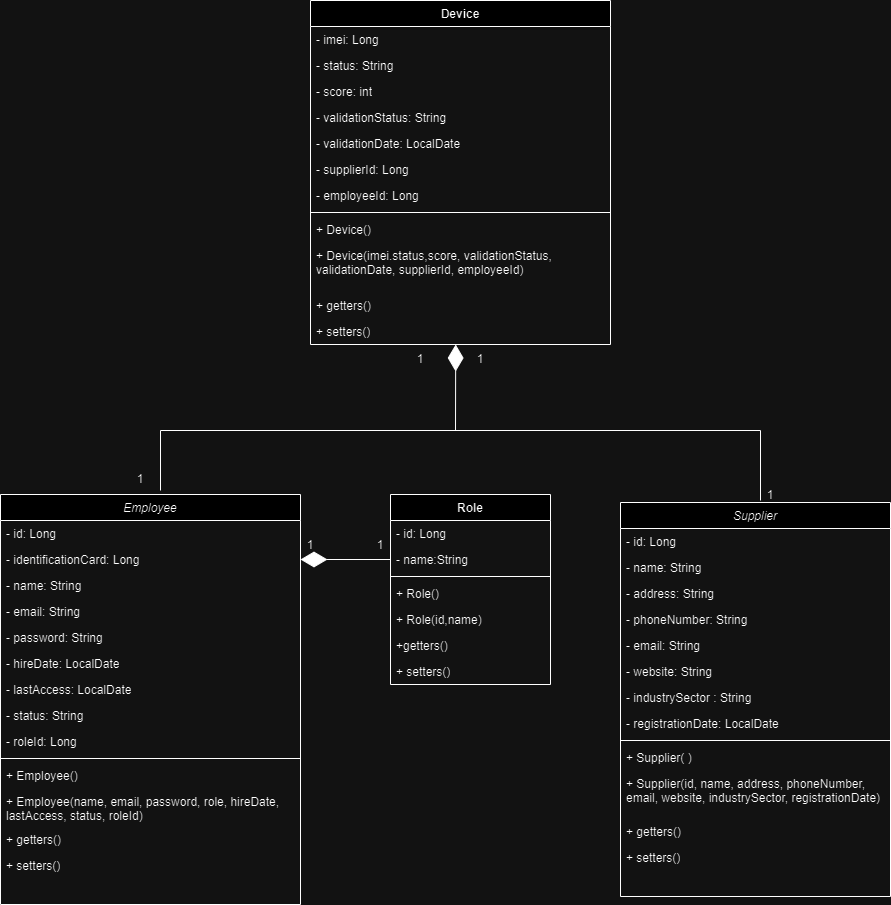

The diagram above was exported from draw.io. Its source (the exported page's mxGraphModel, read from the mxfile embedded in the PNG):
<mxGraphModel dx="1920" dy="900" grid="1" gridSize="10" guides="1" tooltips="1" connect="1" arrows="1" fold="1" page="0" pageScale="1" pageWidth="827" pageHeight="1169" math="0" shadow="0">
  <root>
    <mxCell id="0" />
    <mxCell id="1" parent="0" />
    <mxCell id="PlvmGJbz9O4Vmb5-eGQf-1" value="Employee" style="swimlane;fontStyle=2;align=center;verticalAlign=top;childLayout=stackLayout;horizontal=1;startSize=26;horizontalStack=0;resizeParent=1;resizeLast=0;collapsible=1;marginBottom=0;rounded=0;shadow=0;strokeWidth=1;" parent="1" vertex="1">
      <mxGeometry x="-600" y="424" width="300" height="410" as="geometry">
        <mxRectangle x="230" y="140" width="160" height="26" as="alternateBounds" />
      </mxGeometry>
    </mxCell>
    <mxCell id="PlvmGJbz9O4Vmb5-eGQf-2" value="- id: Long" style="text;align=left;verticalAlign=top;spacingLeft=4;spacingRight=4;overflow=hidden;rotatable=0;points=[[0,0.5],[1,0.5]];portConstraint=eastwest;" parent="PlvmGJbz9O4Vmb5-eGQf-1" vertex="1">
      <mxGeometry y="26" width="300" height="26" as="geometry" />
    </mxCell>
    <mxCell id="NoA9WstbkYTvrb3Cqf7r-1" value="- identificationCard: Long" style="text;align=left;verticalAlign=top;spacingLeft=4;spacingRight=4;overflow=hidden;rotatable=0;points=[[0,0.5],[1,0.5]];portConstraint=eastwest;rounded=0;shadow=0;html=0;" parent="PlvmGJbz9O4Vmb5-eGQf-1" vertex="1">
      <mxGeometry y="52" width="300" height="26" as="geometry" />
    </mxCell>
    <mxCell id="PlvmGJbz9O4Vmb5-eGQf-3" value="- name: String" style="text;align=left;verticalAlign=top;spacingLeft=4;spacingRight=4;overflow=hidden;rotatable=0;points=[[0,0.5],[1,0.5]];portConstraint=eastwest;rounded=0;shadow=0;html=0;" parent="PlvmGJbz9O4Vmb5-eGQf-1" vertex="1">
      <mxGeometry y="78" width="300" height="26" as="geometry" />
    </mxCell>
    <mxCell id="PlvmGJbz9O4Vmb5-eGQf-4" value="- email: String" style="text;align=left;verticalAlign=top;spacingLeft=4;spacingRight=4;overflow=hidden;rotatable=0;points=[[0,0.5],[1,0.5]];portConstraint=eastwest;rounded=0;shadow=0;html=0;" parent="PlvmGJbz9O4Vmb5-eGQf-1" vertex="1">
      <mxGeometry y="104" width="300" height="26" as="geometry" />
    </mxCell>
    <mxCell id="pou3nb0ZmFWP_FpPoDSR-2" value="- password: String" style="text;strokeColor=none;fillColor=none;align=left;verticalAlign=top;spacingLeft=4;spacingRight=4;overflow=hidden;rotatable=0;points=[[0,0.5],[1,0.5]];portConstraint=eastwest;whiteSpace=wrap;html=1;" parent="PlvmGJbz9O4Vmb5-eGQf-1" vertex="1">
      <mxGeometry y="130" width="300" height="26" as="geometry" />
    </mxCell>
    <mxCell id="pou3nb0ZmFWP_FpPoDSR-3" value="- hireDate: LocalDate" style="text;strokeColor=none;fillColor=none;align=left;verticalAlign=top;spacingLeft=4;spacingRight=4;overflow=hidden;rotatable=0;points=[[0,0.5],[1,0.5]];portConstraint=eastwest;whiteSpace=wrap;html=1;" parent="PlvmGJbz9O4Vmb5-eGQf-1" vertex="1">
      <mxGeometry y="156" width="300" height="26" as="geometry" />
    </mxCell>
    <mxCell id="pou3nb0ZmFWP_FpPoDSR-4" value="- lastAccess: LocalDate" style="text;strokeColor=none;fillColor=none;align=left;verticalAlign=top;spacingLeft=4;spacingRight=4;overflow=hidden;rotatable=0;points=[[0,0.5],[1,0.5]];portConstraint=eastwest;whiteSpace=wrap;html=1;" parent="PlvmGJbz9O4Vmb5-eGQf-1" vertex="1">
      <mxGeometry y="182" width="300" height="26" as="geometry" />
    </mxCell>
    <mxCell id="pou3nb0ZmFWP_FpPoDSR-5" value="- status: String" style="text;strokeColor=none;fillColor=none;align=left;verticalAlign=top;spacingLeft=4;spacingRight=4;overflow=hidden;rotatable=0;points=[[0,0.5],[1,0.5]];portConstraint=eastwest;whiteSpace=wrap;html=1;" parent="PlvmGJbz9O4Vmb5-eGQf-1" vertex="1">
      <mxGeometry y="208" width="300" height="26" as="geometry" />
    </mxCell>
    <mxCell id="or9Dfgmrx1F2I0CQFIAu-3" value="- roleId: Long" style="text;strokeColor=none;fillColor=none;align=left;verticalAlign=top;spacingLeft=4;spacingRight=4;overflow=hidden;rotatable=0;points=[[0,0.5],[1,0.5]];portConstraint=eastwest;whiteSpace=wrap;html=1;" parent="PlvmGJbz9O4Vmb5-eGQf-1" vertex="1">
      <mxGeometry y="234" width="300" height="26" as="geometry" />
    </mxCell>
    <mxCell id="PlvmGJbz9O4Vmb5-eGQf-5" value="" style="line;html=1;strokeWidth=1;align=left;verticalAlign=middle;spacingTop=-1;spacingLeft=3;spacingRight=3;rotatable=0;labelPosition=right;points=[];portConstraint=eastwest;" parent="PlvmGJbz9O4Vmb5-eGQf-1" vertex="1">
      <mxGeometry y="260" width="300" height="8" as="geometry" />
    </mxCell>
    <mxCell id="pou3nb0ZmFWP_FpPoDSR-8" value="+ Employee()" style="text;strokeColor=none;fillColor=none;align=left;verticalAlign=top;spacingLeft=4;spacingRight=4;overflow=hidden;rotatable=0;points=[[0,0.5],[1,0.5]];portConstraint=eastwest;whiteSpace=wrap;html=1;" parent="PlvmGJbz9O4Vmb5-eGQf-1" vertex="1">
      <mxGeometry y="268" width="300" height="26" as="geometry" />
    </mxCell>
    <mxCell id="pou3nb0ZmFWP_FpPoDSR-7" value="+ Employee(name, email, password, role, hireDate&lt;span style=&quot;background-color: initial;&quot;&gt;, lastAccess, status, roleId)&lt;/span&gt;" style="text;strokeColor=none;fillColor=none;align=left;verticalAlign=top;spacingLeft=4;spacingRight=4;overflow=hidden;rotatable=0;points=[[0,0.5],[1,0.5]];portConstraint=eastwest;whiteSpace=wrap;html=1;" parent="PlvmGJbz9O4Vmb5-eGQf-1" vertex="1">
      <mxGeometry y="294" width="300" height="38" as="geometry" />
    </mxCell>
    <mxCell id="PlvmGJbz9O4Vmb5-eGQf-6" value="+ getters()" style="text;align=left;verticalAlign=top;spacingLeft=4;spacingRight=4;overflow=hidden;rotatable=0;points=[[0,0.5],[1,0.5]];portConstraint=eastwest;" parent="PlvmGJbz9O4Vmb5-eGQf-1" vertex="1">
      <mxGeometry y="332" width="300" height="26" as="geometry" />
    </mxCell>
    <mxCell id="pou3nb0ZmFWP_FpPoDSR-6" value="+ setters()" style="text;strokeColor=none;fillColor=none;align=left;verticalAlign=top;spacingLeft=4;spacingRight=4;overflow=hidden;rotatable=0;points=[[0,0.5],[1,0.5]];portConstraint=eastwest;whiteSpace=wrap;html=1;" parent="PlvmGJbz9O4Vmb5-eGQf-1" vertex="1">
      <mxGeometry y="358" width="300" height="26" as="geometry" />
    </mxCell>
    <mxCell id="PlvmGJbz9O4Vmb5-eGQf-13" value="Supplier" style="swimlane;fontStyle=2;align=center;verticalAlign=top;childLayout=stackLayout;horizontal=1;startSize=26;horizontalStack=0;resizeParent=1;resizeLast=0;collapsible=1;marginBottom=0;rounded=0;shadow=0;strokeWidth=1;" parent="1" vertex="1">
      <mxGeometry x="20" y="432" width="270" height="394" as="geometry">
        <mxRectangle x="230" y="140" width="160" height="26" as="alternateBounds" />
      </mxGeometry>
    </mxCell>
    <mxCell id="PlvmGJbz9O4Vmb5-eGQf-14" value="- id: Long" style="text;align=left;verticalAlign=top;spacingLeft=4;spacingRight=4;overflow=hidden;rotatable=0;points=[[0,0.5],[1,0.5]];portConstraint=eastwest;" parent="PlvmGJbz9O4Vmb5-eGQf-13" vertex="1">
      <mxGeometry y="26" width="270" height="26" as="geometry" />
    </mxCell>
    <mxCell id="PlvmGJbz9O4Vmb5-eGQf-15" value="- name: String" style="text;align=left;verticalAlign=top;spacingLeft=4;spacingRight=4;overflow=hidden;rotatable=0;points=[[0,0.5],[1,0.5]];portConstraint=eastwest;rounded=0;shadow=0;html=0;" parent="PlvmGJbz9O4Vmb5-eGQf-13" vertex="1">
      <mxGeometry y="52" width="270" height="26" as="geometry" />
    </mxCell>
    <mxCell id="PlvmGJbz9O4Vmb5-eGQf-16" value="- address: String" style="text;align=left;verticalAlign=top;spacingLeft=4;spacingRight=4;overflow=hidden;rotatable=0;points=[[0,0.5],[1,0.5]];portConstraint=eastwest;rounded=0;shadow=0;html=0;" parent="PlvmGJbz9O4Vmb5-eGQf-13" vertex="1">
      <mxGeometry y="78" width="270" height="26" as="geometry" />
    </mxCell>
    <mxCell id="CEFxaXfCPMeDB2pUNN9R-1" value="- phoneNumber: String" style="text;strokeColor=none;fillColor=none;align=left;verticalAlign=top;spacingLeft=4;spacingRight=4;overflow=hidden;rotatable=0;points=[[0,0.5],[1,0.5]];portConstraint=eastwest;whiteSpace=wrap;html=1;" parent="PlvmGJbz9O4Vmb5-eGQf-13" vertex="1">
      <mxGeometry y="104" width="270" height="26" as="geometry" />
    </mxCell>
    <mxCell id="CEFxaXfCPMeDB2pUNN9R-3" value="- email: String" style="text;strokeColor=none;fillColor=none;align=left;verticalAlign=top;spacingLeft=4;spacingRight=4;overflow=hidden;rotatable=0;points=[[0,0.5],[1,0.5]];portConstraint=eastwest;whiteSpace=wrap;html=1;" parent="PlvmGJbz9O4Vmb5-eGQf-13" vertex="1">
      <mxGeometry y="130" width="270" height="26" as="geometry" />
    </mxCell>
    <mxCell id="CEFxaXfCPMeDB2pUNN9R-5" value="- website: String&amp;nbsp;" style="text;strokeColor=none;fillColor=none;align=left;verticalAlign=top;spacingLeft=4;spacingRight=4;overflow=hidden;rotatable=0;points=[[0,0.5],[1,0.5]];portConstraint=eastwest;whiteSpace=wrap;html=1;" parent="PlvmGJbz9O4Vmb5-eGQf-13" vertex="1">
      <mxGeometry y="156" width="270" height="26" as="geometry" />
    </mxCell>
    <mxCell id="CEFxaXfCPMeDB2pUNN9R-6" value="- industrySector : String" style="text;strokeColor=none;fillColor=none;align=left;verticalAlign=top;spacingLeft=4;spacingRight=4;overflow=hidden;rotatable=0;points=[[0,0.5],[1,0.5]];portConstraint=eastwest;whiteSpace=wrap;html=1;" parent="PlvmGJbz9O4Vmb5-eGQf-13" vertex="1">
      <mxGeometry y="182" width="270" height="26" as="geometry" />
    </mxCell>
    <mxCell id="CEFxaXfCPMeDB2pUNN9R-2" value="- registrationDate: LocalDate" style="text;strokeColor=none;fillColor=none;align=left;verticalAlign=top;spacingLeft=4;spacingRight=4;overflow=hidden;rotatable=0;points=[[0,0.5],[1,0.5]];portConstraint=eastwest;whiteSpace=wrap;html=1;" parent="PlvmGJbz9O4Vmb5-eGQf-13" vertex="1">
      <mxGeometry y="208" width="270" height="26" as="geometry" />
    </mxCell>
    <mxCell id="PlvmGJbz9O4Vmb5-eGQf-17" value="" style="line;html=1;strokeWidth=1;align=left;verticalAlign=middle;spacingTop=-1;spacingLeft=3;spacingRight=3;rotatable=0;labelPosition=right;points=[];portConstraint=eastwest;" parent="PlvmGJbz9O4Vmb5-eGQf-13" vertex="1">
      <mxGeometry y="234" width="270" height="8" as="geometry" />
    </mxCell>
    <mxCell id="CEFxaXfCPMeDB2pUNN9R-7" value="+ Supplier( )" style="text;strokeColor=none;fillColor=none;align=left;verticalAlign=top;spacingLeft=4;spacingRight=4;overflow=hidden;rotatable=0;points=[[0,0.5],[1,0.5]];portConstraint=eastwest;whiteSpace=wrap;html=1;" parent="PlvmGJbz9O4Vmb5-eGQf-13" vertex="1">
      <mxGeometry y="242" width="270" height="26" as="geometry" />
    </mxCell>
    <mxCell id="3zi1QI0_Ai47w03ki1P6-4" value="+&amp;nbsp;&lt;span style=&quot;text-wrap: nowrap;&quot;&gt;Supplier(id, name, address, phoneNumber, &lt;br&gt;email, website, industrySector, registrationDate)&lt;/span&gt;" style="text;strokeColor=none;fillColor=none;align=left;verticalAlign=top;spacingLeft=4;spacingRight=4;overflow=hidden;rotatable=0;points=[[0,0.5],[1,0.5]];portConstraint=eastwest;whiteSpace=wrap;html=1;" parent="PlvmGJbz9O4Vmb5-eGQf-13" vertex="1">
      <mxGeometry y="268" width="270" height="48" as="geometry" />
    </mxCell>
    <mxCell id="CEFxaXfCPMeDB2pUNN9R-8" value="+ getters()" style="text;strokeColor=none;fillColor=none;align=left;verticalAlign=top;spacingLeft=4;spacingRight=4;overflow=hidden;rotatable=0;points=[[0,0.5],[1,0.5]];portConstraint=eastwest;whiteSpace=wrap;html=1;" parent="PlvmGJbz9O4Vmb5-eGQf-13" vertex="1">
      <mxGeometry y="316" width="270" height="26" as="geometry" />
    </mxCell>
    <mxCell id="CEFxaXfCPMeDB2pUNN9R-9" value="+ setters()" style="text;strokeColor=none;fillColor=none;align=left;verticalAlign=top;spacingLeft=4;spacingRight=4;overflow=hidden;rotatable=0;points=[[0,0.5],[1,0.5]];portConstraint=eastwest;whiteSpace=wrap;html=1;" parent="PlvmGJbz9O4Vmb5-eGQf-13" vertex="1">
      <mxGeometry y="342" width="270" height="26" as="geometry" />
    </mxCell>
    <mxCell id="CEFxaXfCPMeDB2pUNN9R-10" value="Device" style="swimlane;fontStyle=1;align=center;verticalAlign=top;childLayout=stackLayout;horizontal=1;startSize=26;horizontalStack=0;resizeParent=1;resizeParentMax=0;resizeLast=0;collapsible=1;marginBottom=0;whiteSpace=wrap;html=1;" parent="1" vertex="1">
      <mxGeometry x="-290" y="-70" width="300" height="344" as="geometry" />
    </mxCell>
    <mxCell id="CEFxaXfCPMeDB2pUNN9R-14" value="- imei: Long" style="text;strokeColor=none;fillColor=none;align=left;verticalAlign=top;spacingLeft=4;spacingRight=4;overflow=hidden;rotatable=0;points=[[0,0.5],[1,0.5]];portConstraint=eastwest;whiteSpace=wrap;html=1;" parent="CEFxaXfCPMeDB2pUNN9R-10" vertex="1">
      <mxGeometry y="26" width="300" height="26" as="geometry" />
    </mxCell>
    <mxCell id="CEFxaXfCPMeDB2pUNN9R-15" value="- status: String" style="text;strokeColor=none;fillColor=none;align=left;verticalAlign=top;spacingLeft=4;spacingRight=4;overflow=hidden;rotatable=0;points=[[0,0.5],[1,0.5]];portConstraint=eastwest;whiteSpace=wrap;html=1;" parent="CEFxaXfCPMeDB2pUNN9R-10" vertex="1">
      <mxGeometry y="52" width="300" height="26" as="geometry" />
    </mxCell>
    <mxCell id="CEFxaXfCPMeDB2pUNN9R-17" value="- score: int" style="text;strokeColor=none;fillColor=none;align=left;verticalAlign=top;spacingLeft=4;spacingRight=4;overflow=hidden;rotatable=0;points=[[0,0.5],[1,0.5]];portConstraint=eastwest;whiteSpace=wrap;html=1;" parent="CEFxaXfCPMeDB2pUNN9R-10" vertex="1">
      <mxGeometry y="78" width="300" height="26" as="geometry" />
    </mxCell>
    <mxCell id="CEFxaXfCPMeDB2pUNN9R-19" value="- validationStatus: String" style="text;strokeColor=none;fillColor=none;align=left;verticalAlign=top;spacingLeft=4;spacingRight=4;overflow=hidden;rotatable=0;points=[[0,0.5],[1,0.5]];portConstraint=eastwest;whiteSpace=wrap;html=1;" parent="CEFxaXfCPMeDB2pUNN9R-10" vertex="1">
      <mxGeometry y="104" width="300" height="26" as="geometry" />
    </mxCell>
    <mxCell id="CEFxaXfCPMeDB2pUNN9R-11" value="- validationDate: LocalDate" style="text;strokeColor=none;fillColor=none;align=left;verticalAlign=top;spacingLeft=4;spacingRight=4;overflow=hidden;rotatable=0;points=[[0,0.5],[1,0.5]];portConstraint=eastwest;whiteSpace=wrap;html=1;" parent="CEFxaXfCPMeDB2pUNN9R-10" vertex="1">
      <mxGeometry y="130" width="300" height="26" as="geometry" />
    </mxCell>
    <mxCell id="or9Dfgmrx1F2I0CQFIAu-4" value="- supplierId: Long" style="text;strokeColor=none;fillColor=none;align=left;verticalAlign=top;spacingLeft=4;spacingRight=4;overflow=hidden;rotatable=0;points=[[0,0.5],[1,0.5]];portConstraint=eastwest;whiteSpace=wrap;html=1;" parent="CEFxaXfCPMeDB2pUNN9R-10" vertex="1">
      <mxGeometry y="156" width="300" height="26" as="geometry" />
    </mxCell>
    <mxCell id="or9Dfgmrx1F2I0CQFIAu-5" value="- employeeId: Long" style="text;strokeColor=none;fillColor=none;align=left;verticalAlign=top;spacingLeft=4;spacingRight=4;overflow=hidden;rotatable=0;points=[[0,0.5],[1,0.5]];portConstraint=eastwest;whiteSpace=wrap;html=1;" parent="CEFxaXfCPMeDB2pUNN9R-10" vertex="1">
      <mxGeometry y="182" width="300" height="26" as="geometry" />
    </mxCell>
    <mxCell id="CEFxaXfCPMeDB2pUNN9R-12" value="" style="line;strokeWidth=1;fillColor=none;align=left;verticalAlign=middle;spacingTop=-1;spacingLeft=3;spacingRight=3;rotatable=0;labelPosition=right;points=[];portConstraint=eastwest;strokeColor=inherit;" parent="CEFxaXfCPMeDB2pUNN9R-10" vertex="1">
      <mxGeometry y="208" width="300" height="8" as="geometry" />
    </mxCell>
    <mxCell id="CEFxaXfCPMeDB2pUNN9R-20" value="+ Device()" style="text;strokeColor=none;fillColor=none;align=left;verticalAlign=top;spacingLeft=4;spacingRight=4;overflow=hidden;rotatable=0;points=[[0,0.5],[1,0.5]];portConstraint=eastwest;whiteSpace=wrap;html=1;" parent="CEFxaXfCPMeDB2pUNN9R-10" vertex="1">
      <mxGeometry y="216" width="300" height="26" as="geometry" />
    </mxCell>
    <mxCell id="CEFxaXfCPMeDB2pUNN9R-13" value="+ Device(imei.status,score, validationStatus, validationDate, supplierId, employeeId&lt;span style=&quot;background-color: initial;&quot;&gt;)&lt;/span&gt;" style="text;strokeColor=none;fillColor=none;align=left;verticalAlign=top;spacingLeft=4;spacingRight=4;overflow=hidden;rotatable=0;points=[[0,0.5],[1,0.5]];portConstraint=eastwest;whiteSpace=wrap;html=1;" parent="CEFxaXfCPMeDB2pUNN9R-10" vertex="1">
      <mxGeometry y="242" width="300" height="50" as="geometry" />
    </mxCell>
    <mxCell id="CEFxaXfCPMeDB2pUNN9R-21" value="+ getters()" style="text;strokeColor=none;fillColor=none;align=left;verticalAlign=top;spacingLeft=4;spacingRight=4;overflow=hidden;rotatable=0;points=[[0,0.5],[1,0.5]];portConstraint=eastwest;whiteSpace=wrap;html=1;" parent="CEFxaXfCPMeDB2pUNN9R-10" vertex="1">
      <mxGeometry y="292" width="300" height="26" as="geometry" />
    </mxCell>
    <mxCell id="CEFxaXfCPMeDB2pUNN9R-22" value="+ setters()" style="text;strokeColor=none;fillColor=none;align=left;verticalAlign=top;spacingLeft=4;spacingRight=4;overflow=hidden;rotatable=0;points=[[0,0.5],[1,0.5]];portConstraint=eastwest;whiteSpace=wrap;html=1;" parent="CEFxaXfCPMeDB2pUNN9R-10" vertex="1">
      <mxGeometry y="318" width="300" height="26" as="geometry" />
    </mxCell>
    <mxCell id="qlwz3_ilTZWQlMA6r1J2-1" value="Role" style="swimlane;fontStyle=1;align=center;verticalAlign=top;childLayout=stackLayout;horizontal=1;startSize=26;horizontalStack=0;resizeParent=1;resizeParentMax=0;resizeLast=0;collapsible=1;marginBottom=0;whiteSpace=wrap;html=1;" parent="1" vertex="1">
      <mxGeometry x="-210" y="424" width="160" height="190" as="geometry" />
    </mxCell>
    <mxCell id="qlwz3_ilTZWQlMA6r1J2-2" value="- id: Long&lt;div&gt;&lt;br&gt;&lt;/div&gt;" style="text;strokeColor=none;fillColor=none;align=left;verticalAlign=top;spacingLeft=4;spacingRight=4;overflow=hidden;rotatable=0;points=[[0,0.5],[1,0.5]];portConstraint=eastwest;whiteSpace=wrap;html=1;" parent="qlwz3_ilTZWQlMA6r1J2-1" vertex="1">
      <mxGeometry y="26" width="160" height="26" as="geometry" />
    </mxCell>
    <mxCell id="qlwz3_ilTZWQlMA6r1J2-5" value="- name:String" style="text;strokeColor=none;fillColor=none;align=left;verticalAlign=top;spacingLeft=4;spacingRight=4;overflow=hidden;rotatable=0;points=[[0,0.5],[1,0.5]];portConstraint=eastwest;whiteSpace=wrap;html=1;" parent="qlwz3_ilTZWQlMA6r1J2-1" vertex="1">
      <mxGeometry y="52" width="160" height="26" as="geometry" />
    </mxCell>
    <mxCell id="qlwz3_ilTZWQlMA6r1J2-3" value="" style="line;strokeWidth=1;fillColor=none;align=left;verticalAlign=middle;spacingTop=-1;spacingLeft=3;spacingRight=3;rotatable=0;labelPosition=right;points=[];portConstraint=eastwest;strokeColor=inherit;" parent="qlwz3_ilTZWQlMA6r1J2-1" vertex="1">
      <mxGeometry y="78" width="160" height="8" as="geometry" />
    </mxCell>
    <mxCell id="7MigQdyZPWhTjWXaE2ia-5" value="+ Role()" style="text;strokeColor=none;fillColor=none;align=left;verticalAlign=top;spacingLeft=4;spacingRight=4;overflow=hidden;rotatable=0;points=[[0,0.5],[1,0.5]];portConstraint=eastwest;whiteSpace=wrap;html=1;" parent="qlwz3_ilTZWQlMA6r1J2-1" vertex="1">
      <mxGeometry y="86" width="160" height="26" as="geometry" />
    </mxCell>
    <mxCell id="qlwz3_ilTZWQlMA6r1J2-4" value="+ Role(id,name)" style="text;strokeColor=none;fillColor=none;align=left;verticalAlign=top;spacingLeft=4;spacingRight=4;overflow=hidden;rotatable=0;points=[[0,0.5],[1,0.5]];portConstraint=eastwest;whiteSpace=wrap;html=1;" parent="qlwz3_ilTZWQlMA6r1J2-1" vertex="1">
      <mxGeometry y="112" width="160" height="26" as="geometry" />
    </mxCell>
    <mxCell id="7MigQdyZPWhTjWXaE2ia-8" value="+getters()" style="text;strokeColor=none;fillColor=none;align=left;verticalAlign=top;spacingLeft=4;spacingRight=4;overflow=hidden;rotatable=0;points=[[0,0.5],[1,0.5]];portConstraint=eastwest;whiteSpace=wrap;html=1;" parent="qlwz3_ilTZWQlMA6r1J2-1" vertex="1">
      <mxGeometry y="138" width="160" height="26" as="geometry" />
    </mxCell>
    <mxCell id="7MigQdyZPWhTjWXaE2ia-6" value="+ setters()" style="text;strokeColor=none;fillColor=none;align=left;verticalAlign=top;spacingLeft=4;spacingRight=4;overflow=hidden;rotatable=0;points=[[0,0.5],[1,0.5]];portConstraint=eastwest;whiteSpace=wrap;html=1;" parent="qlwz3_ilTZWQlMA6r1J2-1" vertex="1">
      <mxGeometry y="164" width="160" height="26" as="geometry" />
    </mxCell>
    <mxCell id="EcqRnuaOvhJkAJjE_P6q-1" value="" style="endArrow=diamondThin;endFill=1;endSize=24;html=1;rounded=0;exitX=0;exitY=0.5;exitDx=0;exitDy=0;entryX=1;entryY=0.5;entryDx=0;entryDy=0;" parent="1" source="qlwz3_ilTZWQlMA6r1J2-5" target="NoA9WstbkYTvrb3Cqf7r-1" edge="1">
      <mxGeometry width="160" relative="1" as="geometry">
        <mxPoint x="320" y="80" as="sourcePoint" />
        <mxPoint x="390" y="260" as="targetPoint" />
      </mxGeometry>
    </mxCell>
    <mxCell id="EcqRnuaOvhJkAJjE_P6q-2" value="" style="endArrow=diamondThin;endFill=1;endSize=24;html=1;rounded=0;entryX=0.484;entryY=1.154;entryDx=0;entryDy=0;entryPerimeter=0;" parent="1" edge="1">
      <mxGeometry width="160" relative="1" as="geometry">
        <mxPoint x="-145" y="360" as="sourcePoint" />
        <mxPoint x="-144.80000000000018" y="274.0039999999999" as="targetPoint" />
      </mxGeometry>
    </mxCell>
    <mxCell id="7MigQdyZPWhTjWXaE2ia-2" value="" style="endArrow=none;html=1;rounded=0;" parent="1" edge="1">
      <mxGeometry width="50" height="50" relative="1" as="geometry">
        <mxPoint x="-440" y="360" as="sourcePoint" />
        <mxPoint x="160" y="360" as="targetPoint" />
      </mxGeometry>
    </mxCell>
    <mxCell id="7MigQdyZPWhTjWXaE2ia-3" value="" style="endArrow=none;html=1;rounded=0;" parent="1" edge="1">
      <mxGeometry width="50" height="50" relative="1" as="geometry">
        <mxPoint x="160" y="430" as="sourcePoint" />
        <mxPoint x="160" y="360" as="targetPoint" />
      </mxGeometry>
    </mxCell>
    <mxCell id="7MigQdyZPWhTjWXaE2ia-4" value="" style="endArrow=none;html=1;rounded=0;" parent="1" edge="1">
      <mxGeometry width="50" height="50" relative="1" as="geometry">
        <mxPoint x="-440" y="420" as="sourcePoint" />
        <mxPoint x="-440" y="360" as="targetPoint" />
      </mxGeometry>
    </mxCell>
    <mxCell id="7MigQdyZPWhTjWXaE2ia-9" value="1" style="text;html=1;align=center;verticalAlign=middle;whiteSpace=wrap;rounded=0;" parent="1" vertex="1">
      <mxGeometry x="-490" y="394" width="60" height="30" as="geometry" />
    </mxCell>
    <mxCell id="7MigQdyZPWhTjWXaE2ia-10" value="1" style="text;html=1;align=center;verticalAlign=middle;whiteSpace=wrap;rounded=0;" parent="1" vertex="1">
      <mxGeometry x="-210" y="274" width="60" height="30" as="geometry" />
    </mxCell>
    <mxCell id="7MigQdyZPWhTjWXaE2ia-11" value="1" style="text;html=1;align=center;verticalAlign=middle;whiteSpace=wrap;rounded=0;" parent="1" vertex="1">
      <mxGeometry x="-150" y="274" width="60" height="30" as="geometry" />
    </mxCell>
    <mxCell id="7MigQdyZPWhTjWXaE2ia-12" value="1" style="text;html=1;align=center;verticalAlign=middle;whiteSpace=wrap;rounded=0;" parent="1" vertex="1">
      <mxGeometry x="140" y="410" width="60" height="30" as="geometry" />
    </mxCell>
    <mxCell id="7MigQdyZPWhTjWXaE2ia-13" value="1" style="text;html=1;align=center;verticalAlign=middle;whiteSpace=wrap;rounded=0;" parent="1" vertex="1">
      <mxGeometry x="-320" y="460" width="60" height="30" as="geometry" />
    </mxCell>
    <mxCell id="7MigQdyZPWhTjWXaE2ia-14" value="1" style="text;html=1;align=center;verticalAlign=middle;whiteSpace=wrap;rounded=0;" parent="1" vertex="1">
      <mxGeometry x="-250" y="460" width="60" height="30" as="geometry" />
    </mxCell>
  </root>
</mxGraphModel>